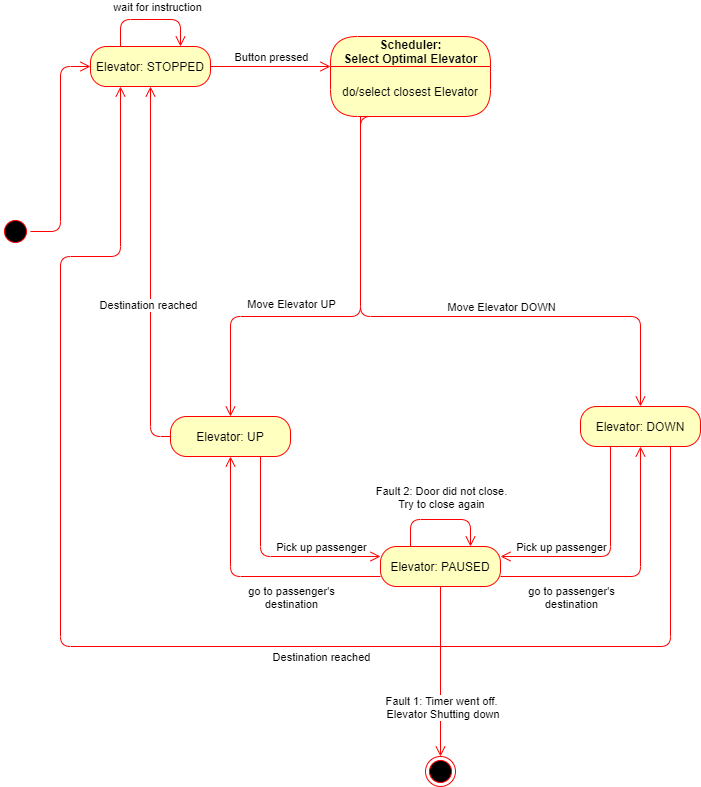

The diagram above was exported from draw.io. Its source (the exported page's mxGraphModel, read from the mxfile embedded in the PNG):
<mxGraphModel dx="1422" dy="794" grid="1" gridSize="10" guides="1" tooltips="1" connect="1" arrows="1" fold="1" page="1" pageScale="1" pageWidth="850" pageHeight="1100" math="0" shadow="0">
  <root>
    <mxCell id="0" />
    <mxCell id="1" parent="0" />
    <mxCell id="AgUk43DaRQtXCTuI8cT8-1" value="" style="ellipse;html=1;shape=startState;fillColor=#000000;strokeColor=#ff0000;" parent="1" vertex="1">
      <mxGeometry y="380" width="30" height="30" as="geometry" />
    </mxCell>
    <mxCell id="AgUk43DaRQtXCTuI8cT8-2" value="" style="edgeStyle=orthogonalEdgeStyle;html=1;verticalAlign=bottom;endArrow=open;endSize=8;strokeColor=#ff0000;entryX=0;entryY=0.5;entryDx=0;entryDy=0;" parent="1" source="AgUk43DaRQtXCTuI8cT8-1" target="AgUk43DaRQtXCTuI8cT8-49" edge="1">
      <mxGeometry relative="1" as="geometry">
        <mxPoint x="70" y="395" as="targetPoint" />
      </mxGeometry>
    </mxCell>
    <mxCell id="AgUk43DaRQtXCTuI8cT8-8" value="Scheduler:&lt;br&gt;Select&amp;nbsp;Optimal Elevator" style="swimlane;html=1;fontStyle=1;align=center;verticalAlign=middle;childLayout=stackLayout;horizontal=1;startSize=30;horizontalStack=0;resizeParent=0;resizeLast=1;container=0;fontColor=#000000;collapsible=0;rounded=1;arcSize=30;strokeColor=#ff0000;fillColor=#ffffc0;swimlaneFillColor=#ffffc0;dropTarget=0;" parent="1" vertex="1">
      <mxGeometry x="330" y="200" width="160" height="80" as="geometry" />
    </mxCell>
    <mxCell id="AgUk43DaRQtXCTuI8cT8-9" value="do/select closest Elevator" style="text;html=1;strokeColor=none;fillColor=none;align=center;verticalAlign=middle;spacingLeft=4;spacingRight=4;whiteSpace=wrap;overflow=hidden;rotatable=0;fontColor=#000000;" parent="AgUk43DaRQtXCTuI8cT8-8" vertex="1">
      <mxGeometry y="30" width="160" height="50" as="geometry" />
    </mxCell>
    <mxCell id="AgUk43DaRQtXCTuI8cT8-10" value="" style="edgeStyle=orthogonalEdgeStyle;html=1;verticalAlign=bottom;endArrow=open;endSize=8;strokeColor=#ff0000;entryX=0.5;entryY=0;entryDx=0;entryDy=0;" parent="1" source="AgUk43DaRQtXCTuI8cT8-8" target="AgUk43DaRQtXCTuI8cT8-47" edge="1">
      <mxGeometry relative="1" as="geometry">
        <mxPoint x="320" y="540" as="targetPoint" />
        <Array as="points">
          <mxPoint x="360" y="480" />
          <mxPoint x="230" y="480" />
        </Array>
      </mxGeometry>
    </mxCell>
    <mxCell id="AgUk43DaRQtXCTuI8cT8-30" value="Move Elevator UP" style="edgeLabel;html=1;align=center;verticalAlign=middle;resizable=0;points=[];" parent="AgUk43DaRQtXCTuI8cT8-10" vertex="1" connectable="0">
      <mxGeometry x="-0.2364" y="-5" relative="1" as="geometry">
        <mxPoint x="-65" y="23" as="offset" />
      </mxGeometry>
    </mxCell>
    <mxCell id="AgUk43DaRQtXCTuI8cT8-24" value="" style="edgeStyle=orthogonalEdgeStyle;html=1;verticalAlign=bottom;endArrow=open;endSize=8;strokeColor=#ff0000;entryX=0;entryY=0;entryDx=0;entryDy=0;exitX=1;exitY=0.5;exitDx=0;exitDy=0;" parent="1" source="AgUk43DaRQtXCTuI8cT8-49" target="AgUk43DaRQtXCTuI8cT8-9" edge="1">
      <mxGeometry relative="1" as="geometry">
        <mxPoint x="140" y="450" as="targetPoint" />
        <mxPoint x="230" y="395" as="sourcePoint" />
        <Array as="points">
          <mxPoint x="330" y="230" />
        </Array>
      </mxGeometry>
    </mxCell>
    <mxCell id="AgUk43DaRQtXCTuI8cT8-25" value="Button pressed" style="edgeLabel;html=1;align=center;verticalAlign=middle;resizable=0;points=[];" parent="AgUk43DaRQtXCTuI8cT8-24" vertex="1" connectable="0">
      <mxGeometry x="-0.248" y="-3" relative="1" as="geometry">
        <mxPoint x="15" y="-13" as="offset" />
      </mxGeometry>
    </mxCell>
    <mxCell id="AgUk43DaRQtXCTuI8cT8-43" value="&lt;span&gt;Elevator: DOWN&lt;/span&gt;" style="rounded=1;whiteSpace=wrap;html=1;arcSize=40;fontColor=#000000;fillColor=#ffffc0;strokeColor=#ff0000;" parent="1" vertex="1">
      <mxGeometry x="580" y="570" width="120" height="40" as="geometry" />
    </mxCell>
    <mxCell id="AgUk43DaRQtXCTuI8cT8-44" value="" style="edgeStyle=orthogonalEdgeStyle;html=1;verticalAlign=bottom;endArrow=open;endSize=8;strokeColor=#ff0000;exitX=0.75;exitY=1;exitDx=0;exitDy=0;entryX=0.25;entryY=1;entryDx=0;entryDy=0;" parent="1" source="AgUk43DaRQtXCTuI8cT8-43" target="AgUk43DaRQtXCTuI8cT8-49" edge="1">
      <mxGeometry relative="1" as="geometry">
        <mxPoint x="540" y="590" as="targetPoint" />
        <Array as="points">
          <mxPoint x="670" y="810" />
          <mxPoint x="60" y="810" />
          <mxPoint x="60" y="420" />
          <mxPoint x="120" y="420" />
        </Array>
      </mxGeometry>
    </mxCell>
    <mxCell id="AgUk43DaRQtXCTuI8cT8-69" value="Destination reached" style="edgeLabel;html=1;align=center;verticalAlign=middle;resizable=0;points=[];" parent="AgUk43DaRQtXCTuI8cT8-44" vertex="1" connectable="0">
      <mxGeometry x="-0.0462" y="2" relative="1" as="geometry">
        <mxPoint x="132" y="8" as="offset" />
      </mxGeometry>
    </mxCell>
    <mxCell id="AgUk43DaRQtXCTuI8cT8-45" value="Elevator: PAUSED" style="rounded=1;whiteSpace=wrap;html=1;arcSize=40;fontColor=#000000;fillColor=#ffffc0;strokeColor=#ff0000;" parent="1" vertex="1">
      <mxGeometry x="380" y="710" width="120" height="40" as="geometry" />
    </mxCell>
    <mxCell id="AgUk43DaRQtXCTuI8cT8-46" value="" style="edgeStyle=orthogonalEdgeStyle;html=1;verticalAlign=bottom;endArrow=open;endSize=8;strokeColor=#ff0000;entryX=0.5;entryY=1;entryDx=0;entryDy=0;" parent="1" source="AgUk43DaRQtXCTuI8cT8-45" target="AgUk43DaRQtXCTuI8cT8-47" edge="1">
      <mxGeometry relative="1" as="geometry">
        <mxPoint x="360" y="680" as="targetPoint" />
        <Array as="points">
          <mxPoint x="230" y="740" />
        </Array>
      </mxGeometry>
    </mxCell>
    <mxCell id="AgUk43DaRQtXCTuI8cT8-66" value="go to passenger's&lt;br&gt;destination" style="edgeLabel;html=1;align=center;verticalAlign=middle;resizable=0;points=[];" parent="AgUk43DaRQtXCTuI8cT8-46" vertex="1" connectable="0">
      <mxGeometry x="-0.1926" y="3" relative="1" as="geometry">
        <mxPoint x="19" y="17" as="offset" />
      </mxGeometry>
    </mxCell>
    <mxCell id="AgUk43DaRQtXCTuI8cT8-47" value="Elevator: UP" style="rounded=1;whiteSpace=wrap;html=1;arcSize=40;fontColor=#000000;fillColor=#ffffc0;strokeColor=#ff0000;" parent="1" vertex="1">
      <mxGeometry x="170" y="580" width="120" height="40" as="geometry" />
    </mxCell>
    <mxCell id="AgUk43DaRQtXCTuI8cT8-49" value="Elevator: STOPPED" style="rounded=1;whiteSpace=wrap;html=1;arcSize=40;fontColor=#000000;fillColor=#ffffc0;strokeColor=#ff0000;" parent="1" vertex="1">
      <mxGeometry x="90" y="210" width="120" height="40" as="geometry" />
    </mxCell>
    <mxCell id="AgUk43DaRQtXCTuI8cT8-53" value="" style="edgeStyle=orthogonalEdgeStyle;html=1;verticalAlign=bottom;endArrow=open;endSize=8;strokeColor=#ff0000;exitX=0.5;exitY=1;exitDx=0;exitDy=0;entryX=0.5;entryY=0;entryDx=0;entryDy=0;" parent="1" source="AgUk43DaRQtXCTuI8cT8-9" target="AgUk43DaRQtXCTuI8cT8-43" edge="1">
      <mxGeometry relative="1" as="geometry">
        <mxPoint x="550" y="520" as="targetPoint" />
        <mxPoint x="370" y="290" as="sourcePoint" />
        <Array as="points">
          <mxPoint x="360" y="280" />
          <mxPoint x="360" y="480" />
          <mxPoint x="640" y="480" />
        </Array>
      </mxGeometry>
    </mxCell>
    <mxCell id="AgUk43DaRQtXCTuI8cT8-54" value="Move Elevator DOWN" style="edgeLabel;html=1;align=center;verticalAlign=middle;resizable=0;points=[];" parent="AgUk43DaRQtXCTuI8cT8-53" vertex="1" connectable="0">
      <mxGeometry x="-0.2364" y="-5" relative="1" as="geometry">
        <mxPoint x="145" y="3" as="offset" />
      </mxGeometry>
    </mxCell>
    <mxCell id="AgUk43DaRQtXCTuI8cT8-58" value="" style="edgeStyle=orthogonalEdgeStyle;html=1;verticalAlign=bottom;endArrow=open;endSize=8;strokeColor=#ff0000;exitX=0;exitY=0.5;exitDx=0;exitDy=0;entryX=0.5;entryY=1;entryDx=0;entryDy=0;" parent="1" source="AgUk43DaRQtXCTuI8cT8-47" target="AgUk43DaRQtXCTuI8cT8-49" edge="1">
      <mxGeometry relative="1" as="geometry">
        <mxPoint x="140" y="440" as="targetPoint" />
        <mxPoint x="80" y="640" as="sourcePoint" />
        <Array as="points">
          <mxPoint x="150" y="600" />
        </Array>
      </mxGeometry>
    </mxCell>
    <mxCell id="AgUk43DaRQtXCTuI8cT8-70" value="Destination reached" style="edgeLabel;html=1;align=center;verticalAlign=middle;resizable=0;points=[];" parent="AgUk43DaRQtXCTuI8cT8-58" vertex="1" connectable="0">
      <mxGeometry x="-0.1784" y="3" relative="1" as="geometry">
        <mxPoint as="offset" />
      </mxGeometry>
    </mxCell>
    <mxCell id="AgUk43DaRQtXCTuI8cT8-59" value="" style="edgeStyle=orthogonalEdgeStyle;html=1;verticalAlign=bottom;endArrow=open;endSize=8;strokeColor=#ff0000;entryX=0.5;entryY=1;entryDx=0;entryDy=0;" parent="1" target="AgUk43DaRQtXCTuI8cT8-43" edge="1">
      <mxGeometry relative="1" as="geometry">
        <mxPoint x="570" y="660" as="targetPoint" />
        <mxPoint x="500" y="740" as="sourcePoint" />
        <Array as="points">
          <mxPoint x="500" y="740" />
          <mxPoint x="640" y="740" />
        </Array>
      </mxGeometry>
    </mxCell>
    <mxCell id="AgUk43DaRQtXCTuI8cT8-68" value="go to passenger's&lt;br&gt;destination" style="edgeLabel;html=1;align=center;verticalAlign=middle;resizable=0;points=[];" parent="AgUk43DaRQtXCTuI8cT8-59" vertex="1" connectable="0">
      <mxGeometry x="-0.6148" y="2" relative="1" as="geometry">
        <mxPoint x="18" y="22" as="offset" />
      </mxGeometry>
    </mxCell>
    <mxCell id="AgUk43DaRQtXCTuI8cT8-60" value="" style="edgeStyle=orthogonalEdgeStyle;html=1;verticalAlign=bottom;endArrow=open;endSize=8;strokeColor=#ff0000;exitX=0.25;exitY=0;exitDx=0;exitDy=0;entryX=0.75;entryY=0;entryDx=0;entryDy=0;" parent="1" source="AgUk43DaRQtXCTuI8cT8-49" target="AgUk43DaRQtXCTuI8cT8-49" edge="1">
      <mxGeometry relative="1" as="geometry">
        <mxPoint x="110" y="120" as="targetPoint" />
        <mxPoint x="130" y="200" as="sourcePoint" />
        <Array as="points">
          <mxPoint x="120" y="183" />
          <mxPoint x="180" y="183" />
        </Array>
      </mxGeometry>
    </mxCell>
    <mxCell id="AgUk43DaRQtXCTuI8cT8-61" value="wait for instruction" style="edgeLabel;html=1;align=center;verticalAlign=middle;resizable=0;points=[];" parent="AgUk43DaRQtXCTuI8cT8-60" vertex="1" connectable="0">
      <mxGeometry x="-0.1739" y="1" relative="1" as="geometry">
        <mxPoint x="16" y="-12" as="offset" />
      </mxGeometry>
    </mxCell>
    <mxCell id="AgUk43DaRQtXCTuI8cT8-62" value="" style="edgeStyle=orthogonalEdgeStyle;html=1;verticalAlign=bottom;endArrow=open;endSize=8;strokeColor=#ff0000;exitX=0.75;exitY=1;exitDx=0;exitDy=0;entryX=0;entryY=0.25;entryDx=0;entryDy=0;" parent="1" source="AgUk43DaRQtXCTuI8cT8-47" target="AgUk43DaRQtXCTuI8cT8-45" edge="1">
      <mxGeometry relative="1" as="geometry">
        <mxPoint x="350" y="710" as="targetPoint" />
        <mxPoint x="330" y="690" as="sourcePoint" />
        <Array as="points">
          <mxPoint x="260" y="720" />
        </Array>
      </mxGeometry>
    </mxCell>
    <mxCell id="AgUk43DaRQtXCTuI8cT8-64" value="Pick up passenger" style="edgeLabel;html=1;align=center;verticalAlign=middle;resizable=0;points=[];" parent="AgUk43DaRQtXCTuI8cT8-62" vertex="1" connectable="0">
      <mxGeometry x="0.3182" y="1" relative="1" as="geometry">
        <mxPoint x="15" y="-9" as="offset" />
      </mxGeometry>
    </mxCell>
    <mxCell id="AgUk43DaRQtXCTuI8cT8-63" value="" style="edgeStyle=orthogonalEdgeStyle;html=1;verticalAlign=bottom;endArrow=open;endSize=8;strokeColor=#ff0000;exitX=0.25;exitY=1;exitDx=0;exitDy=0;entryX=1;entryY=0.25;entryDx=0;entryDy=0;" parent="1" source="AgUk43DaRQtXCTuI8cT8-43" target="AgUk43DaRQtXCTuI8cT8-45" edge="1">
      <mxGeometry relative="1" as="geometry">
        <mxPoint x="490" y="660" as="targetPoint" />
        <mxPoint x="400" y="660" as="sourcePoint" />
        <Array as="points">
          <mxPoint x="610" y="720" />
        </Array>
      </mxGeometry>
    </mxCell>
    <mxCell id="AgUk43DaRQtXCTuI8cT8-65" value="Pick up passenger" style="edgeLabel;html=1;align=center;verticalAlign=middle;resizable=0;points=[];" parent="AgUk43DaRQtXCTuI8cT8-63" vertex="1" connectable="0">
      <mxGeometry x="0.3727" y="-1" relative="1" as="geometry">
        <mxPoint x="-9" y="-9" as="offset" />
      </mxGeometry>
    </mxCell>
    <mxCell id="hEH3DZodSvgtfbKkQZcW-1" value="" style="ellipse;html=1;shape=endState;fillColor=#000000;strokeColor=#ff0000;" vertex="1" parent="1">
      <mxGeometry x="425" y="920" width="30" height="30" as="geometry" />
    </mxCell>
    <mxCell id="hEH3DZodSvgtfbKkQZcW-3" value="" style="edgeStyle=orthogonalEdgeStyle;html=1;verticalAlign=bottom;endArrow=open;endSize=8;strokeColor=#ff0000;entryX=0.5;entryY=0;entryDx=0;entryDy=0;" edge="1" parent="1" target="hEH3DZodSvgtfbKkQZcW-1">
      <mxGeometry relative="1" as="geometry">
        <mxPoint x="500" y="585" as="targetPoint" />
        <mxPoint x="440" y="750" as="sourcePoint" />
      </mxGeometry>
    </mxCell>
    <mxCell id="hEH3DZodSvgtfbKkQZcW-4" value="Fault 1: Timer went off.&lt;br&gt;&amp;nbsp;Elevator Shutting down" style="edgeLabel;html=1;align=center;verticalAlign=middle;resizable=0;points=[];" vertex="1" connectable="0" parent="hEH3DZodSvgtfbKkQZcW-3">
      <mxGeometry x="0.1765" y="-1" relative="1" as="geometry">
        <mxPoint x="1" y="20" as="offset" />
      </mxGeometry>
    </mxCell>
    <mxCell id="hEH3DZodSvgtfbKkQZcW-5" value="" style="edgeStyle=orthogonalEdgeStyle;html=1;verticalAlign=bottom;endArrow=open;endSize=8;strokeColor=#ff0000;exitX=0.25;exitY=0;exitDx=0;exitDy=0;entryX=0.75;entryY=0;entryDx=0;entryDy=0;" edge="1" parent="1">
      <mxGeometry relative="1" as="geometry">
        <mxPoint x="470" y="710" as="targetPoint" />
        <mxPoint x="410" y="710" as="sourcePoint" />
        <Array as="points">
          <mxPoint x="410" y="683" />
          <mxPoint x="470" y="683" />
        </Array>
      </mxGeometry>
    </mxCell>
    <mxCell id="hEH3DZodSvgtfbKkQZcW-6" value="Fault 2: Door did not close.&lt;br&gt;Try to close again" style="edgeLabel;html=1;align=center;verticalAlign=middle;resizable=0;points=[];" vertex="1" connectable="0" parent="hEH3DZodSvgtfbKkQZcW-5">
      <mxGeometry x="-0.1739" y="1" relative="1" as="geometry">
        <mxPoint x="10" y="-22" as="offset" />
      </mxGeometry>
    </mxCell>
  </root>
</mxGraphModel>